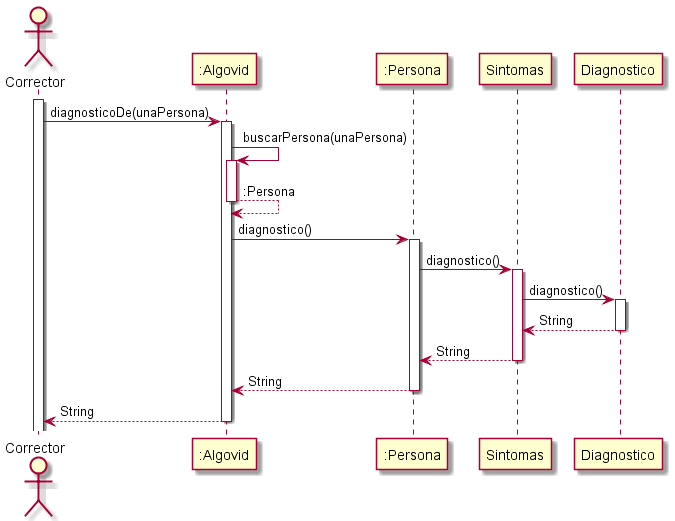

The diagram above was rendered by PlantUML. Its source (embedded in the PNG):
@startuml DiagramaDiagnosticoPersona

Actor Corrector
participant ":Algovid" as Algovid
participant ":Persona" as Persona

activate Corrector
Corrector -> Algovid : diagnosticoDe(unaPersona)
activate Algovid
Algovid -> Algovid : buscarPersona(unaPersona)
activate Algovid
Algovid --> Algovid: :Persona
deactivate Algovid
Algovid -> Persona : diagnostico()
activate Persona
Persona -> Sintomas : diagnostico()
activate Sintomas
Sintomas -> Diagnostico : diagnostico()
activate Diagnostico
Diagnostico --> Sintomas: String
deactivate Diagnostico
Sintomas --> Persona: String
deactivate Sintomas
Persona--> Algovid: String
deactivate Persona
Algovid-->Corrector:String
deactivate Algovid

@enduml